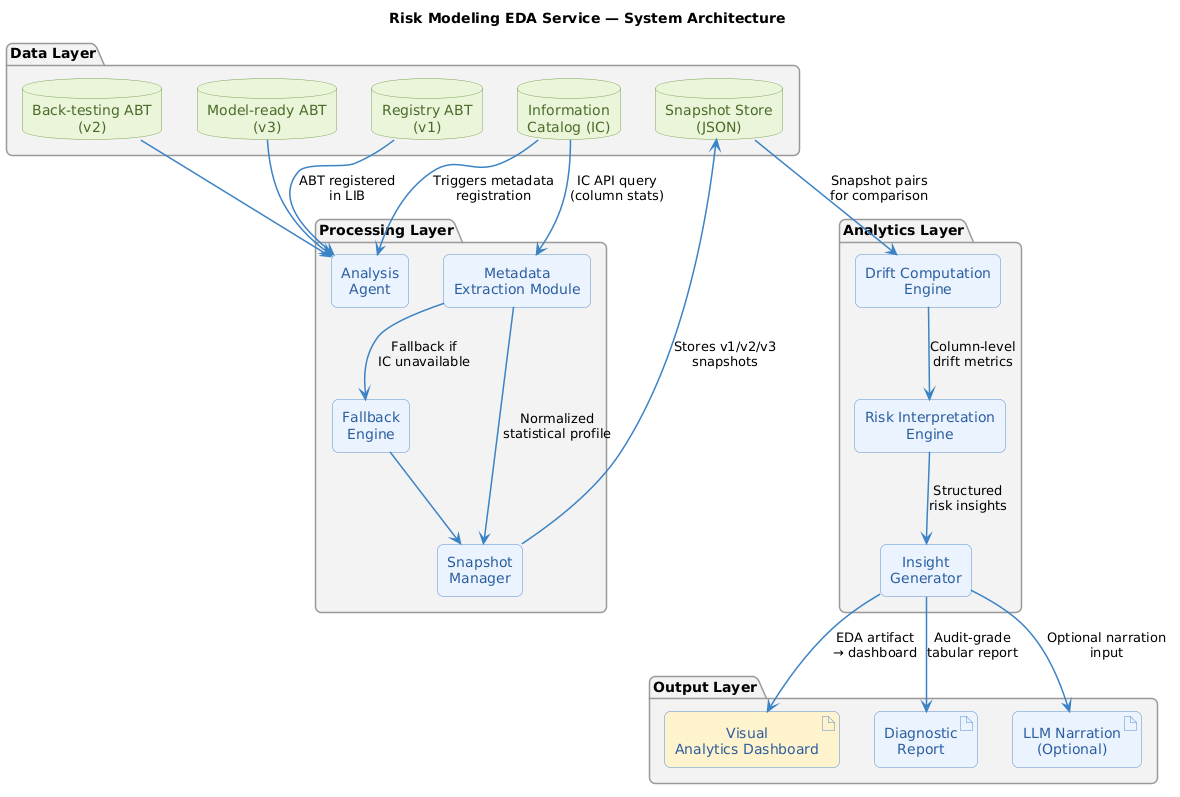

The diagram above was rendered by PlantUML. Its source (embedded in the PNG):
@startuml
title Risk Modeling EDA Service — System Architecture

skinparam shadowing false
skinparam defaultTextAlignment center
skinparam componentStyle rectangle
skinparam roundcorner 12

' General colors
skinparam package {
  BackgroundColor #F3F3F3
  BorderColor #999999
}

skinparam component {
  BackgroundColor #EAF3FF
  BorderColor #5B8CCB
  FontColor #2C5E9E
}

skinparam database {
  BackgroundColor #EAF4D8
  BorderColor #7DA35A
  FontColor #4B6B2A
}

skinparam artifact {
  BackgroundColor #EAF3FF
  BorderColor #5B8CCB
  FontColor #2C5E9E
}

skinparam arrow {
  Color #3B82C4
  Thickness 1.5
}

' =========================
' Data Layer
' =========================
package "Data Layer" {

  database "Information\nCatalog (IC)" as IC

  database "Back-testing ABT\n(v2)" as ABT_V2

  database "Model-ready ABT\n(v3)" as ABT_V3

  database "Registry ABT\n(v1)" as ABT_V1

  database "Snapshot Store\n(JSON)" as SNAPSHOT_STORE
}

' =========================
' Processing Layer
' =========================
package "Processing Layer" {

  component "Metadata\nExtraction Module" as MEM

  component "Analysis\nAgent" as DISCOVERY

  component "Fallback\nEngine" as CAS_FALLBACK

  component "Snapshot\nManager" as SNAPSHOT_MANAGER
}

' =========================
' Analytics Layer
' =========================
package "Analytics Layer" {

  component "Drift Computation\nEngine" as DRIFT

  component "Risk Interpretation\nEngine" as RISK

  component "Insight\nGenerator" as INSIGHT
}

' =========================
' Output Layer
' =========================
package "Output Layer" {

  artifact "Visual\nAnalytics Dashboard" as DASHBOARD #FFF2CC
  artifact "Diagnostic\nReport" as REPORT
  artifact "LLM Narration\n(Optional)" as LLM
}

' =========================
' Data Layer -> Processing Layer
' =========================
IC --> MEM : IC API query\n(column stats)

IC --> DISCOVERY : Triggers metadata\nregistration

ABT_V2 --> DISCOVERY
ABT_V3 --> DISCOVERY

ABT_V1 --> DISCOVERY : ABT registered\nin LIB

' =========================
' Processing Internal Flows
' =========================
MEM --> CAS_FALLBACK : Fallback if\nIC unavailable

CAS_FALLBACK --> SNAPSHOT_MANAGER

MEM --> SNAPSHOT_MANAGER : Normalized\nstatistical profile

' =========================
' Snapshot Storage
' =========================
SNAPSHOT_MANAGER --> SNAPSHOT_STORE : Stores v1/v2/v3\nsnapshots

SNAPSHOT_STORE --> DRIFT : Snapshot pairs\nfor comparison

' =========================
' Analytics Internal Flows
' =========================
DRIFT --> RISK : Column-level\ndrift metrics

RISK --> INSIGHT : Structured\nrisk insights

' =========================
' Outputs
' =========================
INSIGHT --> DASHBOARD : EDA artifact\n→ dashboard

INSIGHT --> REPORT : Audit-grade\ntabular report

INSIGHT --> LLM : Optional narration\ninput
@enduml